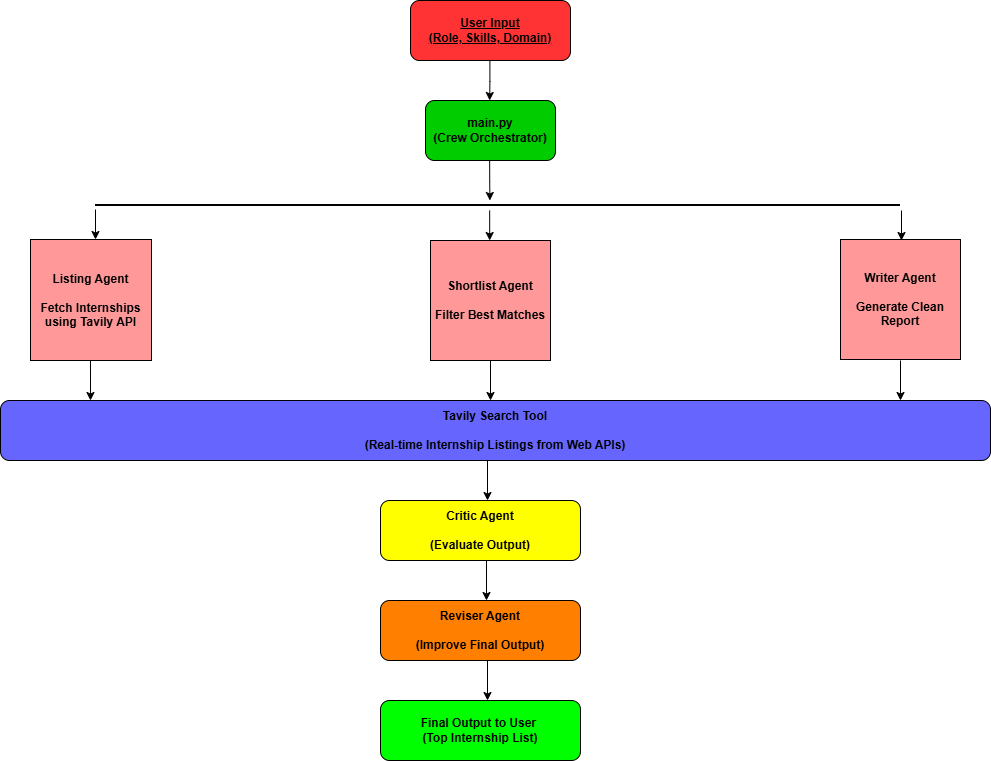

The diagram above was exported from draw.io. Its source (the exported page's mxGraphModel, read from the mxfile embedded in the PNG):
<mxGraphModel dx="1873" dy="958" grid="1" gridSize="10" guides="1" tooltips="1" connect="1" arrows="1" fold="1" page="1" pageScale="1" pageWidth="827" pageHeight="1169" background="#FFFFFF" math="0" shadow="0">
  <root>
    <mxCell id="0" />
    <mxCell id="1" parent="0" />
    <mxCell id="JsDefFdYVzhdi-HE-lEB-5" parent="1" style="rounded=1;whiteSpace=wrap;html=1;fontStyle=7;horizontal=1;labelBackgroundColor=none;fillColor=#FF3333;" value="&lt;div&gt;&lt;span style=&quot;font-style: normal;&quot;&gt;User Input&lt;/span&gt;&lt;/div&gt;&lt;div&gt;&lt;span style=&quot;font-style: normal;&quot;&gt;(Role, Skills, Domain)&lt;/span&gt;&lt;/div&gt;" vertex="1">
      <mxGeometry height="60" width="160" x="750" y="40" as="geometry" />
    </mxCell>
    <mxCell id="JsDefFdYVzhdi-HE-lEB-11" parent="1" style="rounded=1;whiteSpace=wrap;html=1;fontStyle=1;labelBackgroundColor=none;fillColor=#00CC00;" value="&lt;div&gt;main.py&lt;/div&gt;&lt;div&gt;(Crew Orchestrator)&lt;/div&gt;" vertex="1">
      <mxGeometry height="60" width="130" x="765" y="140" as="geometry" />
    </mxCell>
    <mxCell id="JsDefFdYVzhdi-HE-lEB-13" edge="1" parent="1" style="edgeStyle=orthogonalEdgeStyle;rounded=0;orthogonalLoop=1;jettySize=auto;html=1;labelBackgroundColor=none;fontColor=default;">
      <mxGeometry relative="1" as="geometry">
        <mxPoint x="829.1700000000001" y="200" as="sourcePoint" />
        <mxPoint x="829.4100000000001" y="240" as="targetPoint" />
      </mxGeometry>
    </mxCell>
    <mxCell id="JsDefFdYVzhdi-HE-lEB-16" edge="1" parent="1" style="edgeStyle=orthogonalEdgeStyle;rounded=0;orthogonalLoop=1;jettySize=auto;html=1;labelBackgroundColor=none;fontColor=default;">
      <mxGeometry relative="1" as="geometry">
        <mxPoint x="829.4100000000001" y="100" as="sourcePoint" />
        <mxPoint x="829.1700000000001" y="140.00000000000006" as="targetPoint" />
      </mxGeometry>
    </mxCell>
    <mxCell id="JsDefFdYVzhdi-HE-lEB-17" parent="1" style="line;strokeWidth=2;html=1;labelBackgroundColor=none;" value="" vertex="1">
      <mxGeometry height="10" width="805" x="435" y="240" as="geometry" />
    </mxCell>
    <mxCell id="JsDefFdYVzhdi-HE-lEB-20" edge="1" parent="1" style="edgeStyle=orthogonalEdgeStyle;rounded=0;orthogonalLoop=1;jettySize=auto;html=1;labelBackgroundColor=none;fontColor=default;">
      <mxGeometry relative="1" as="geometry">
        <mxPoint x="829.17" y="250" as="sourcePoint" />
        <mxPoint x="829.17" y="280" as="targetPoint" />
      </mxGeometry>
    </mxCell>
    <mxCell id="JsDefFdYVzhdi-HE-lEB-21" edge="1" parent="1" style="edgeStyle=orthogonalEdgeStyle;rounded=0;orthogonalLoop=1;jettySize=auto;html=1;labelBackgroundColor=none;fontColor=default;">
      <mxGeometry relative="1" as="geometry">
        <mxPoint x="435" y="249" as="sourcePoint" />
        <mxPoint x="435" y="279" as="targetPoint" />
      </mxGeometry>
    </mxCell>
    <mxCell id="JsDefFdYVzhdi-HE-lEB-22" edge="1" parent="1" style="edgeStyle=orthogonalEdgeStyle;rounded=0;orthogonalLoop=1;jettySize=auto;html=1;labelBackgroundColor=none;fontColor=default;">
      <mxGeometry relative="1" as="geometry">
        <mxPoint x="1241" y="250" as="sourcePoint" />
        <mxPoint x="1241" y="280" as="targetPoint" />
      </mxGeometry>
    </mxCell>
    <mxCell id="JsDefFdYVzhdi-HE-lEB-25" parent="1" style="whiteSpace=wrap;html=1;aspect=fixed;labelBackgroundColor=none;fillColor=#FF9999;" value="&lt;div&gt;&lt;b&gt;Listing Agent&lt;/b&gt;&lt;/div&gt;&lt;div&gt;&lt;b&gt;&lt;br&gt;&lt;/b&gt;&lt;/div&gt;&lt;div&gt;&lt;b&gt;Fetch Internships&lt;/b&gt;&lt;/div&gt;&lt;div&gt;&lt;b&gt;using Tavily API&lt;/b&gt;&lt;/div&gt;" vertex="1">
      <mxGeometry height="121" width="121" x="370" y="279" as="geometry" />
    </mxCell>
    <mxCell id="JsDefFdYVzhdi-HE-lEB-33" edge="1" parent="1" source="JsDefFdYVzhdi-HE-lEB-26" style="edgeStyle=orthogonalEdgeStyle;rounded=0;orthogonalLoop=1;jettySize=auto;html=1;labelBackgroundColor=none;fontColor=default;">
      <mxGeometry relative="1" as="geometry">
        <mxPoint x="830" y="440" as="targetPoint" />
      </mxGeometry>
    </mxCell>
    <mxCell id="JsDefFdYVzhdi-HE-lEB-26" parent="1" style="whiteSpace=wrap;html=1;aspect=fixed;labelBackgroundColor=none;fillColor=#FF9999;" value="&lt;div&gt;&lt;b&gt;Shortlist Agent&lt;/b&gt;&lt;/div&gt;&lt;div&gt;&lt;b&gt;&lt;br&gt;&lt;/b&gt;&lt;/div&gt;&lt;div&gt;&lt;b&gt;Filter Best Matches&lt;/b&gt;&lt;/div&gt;" vertex="1">
      <mxGeometry height="120" width="120" x="770" y="280" as="geometry" />
    </mxCell>
    <mxCell id="JsDefFdYVzhdi-HE-lEB-27" parent="1" style="whiteSpace=wrap;html=1;aspect=fixed;labelBackgroundColor=none;fillColor=#FF9999;" value="&lt;div&gt;&lt;b&gt;Writer Agent&lt;/b&gt;&lt;/div&gt;&lt;div&gt;&lt;b&gt;&lt;br&gt;&lt;/b&gt;&lt;/div&gt;&lt;div&gt;&lt;b&gt;Generate Clean Report&lt;/b&gt;&lt;/div&gt;" vertex="1">
      <mxGeometry height="120" width="120" x="1180" y="279" as="geometry" />
    </mxCell>
    <mxCell id="JsDefFdYVzhdi-HE-lEB-37" edge="1" parent="1" style="edgeStyle=orthogonalEdgeStyle;rounded=0;orthogonalLoop=1;jettySize=auto;html=1;labelBackgroundColor=none;fontColor=default;">
      <mxGeometry relative="1" as="geometry">
        <mxPoint x="429.97" y="400" as="sourcePoint" />
        <mxPoint x="429.97" y="440" as="targetPoint" />
      </mxGeometry>
    </mxCell>
    <mxCell id="JsDefFdYVzhdi-HE-lEB-38" edge="1" parent="1" style="edgeStyle=orthogonalEdgeStyle;rounded=0;orthogonalLoop=1;jettySize=auto;html=1;labelBackgroundColor=none;fontColor=default;">
      <mxGeometry relative="1" as="geometry">
        <mxPoint x="1240" y="400" as="sourcePoint" />
        <mxPoint x="1240" y="440" as="targetPoint" />
      </mxGeometry>
    </mxCell>
    <mxCell id="JsDefFdYVzhdi-HE-lEB-40" parent="1" style="rounded=1;whiteSpace=wrap;html=1;labelBackgroundColor=none;fillColor=#6666FF;" value="&lt;div&gt;&lt;b&gt;Tavily Search Tool&lt;/b&gt;&lt;/div&gt;&lt;div&gt;&lt;b&gt;&lt;br&gt;&lt;/b&gt;&lt;/div&gt;&lt;div&gt;&lt;b&gt;(Real-time Internship Listings from Web APIs)&lt;/b&gt;&lt;/div&gt;" vertex="1">
      <mxGeometry height="60" width="990" x="340" y="440" as="geometry" />
    </mxCell>
    <mxCell id="JsDefFdYVzhdi-HE-lEB-42" edge="1" parent="1" style="edgeStyle=orthogonalEdgeStyle;rounded=0;orthogonalLoop=1;jettySize=auto;html=1;labelBackgroundColor=none;fontColor=default;">
      <mxGeometry relative="1" as="geometry">
        <mxPoint x="827" y="500" as="sourcePoint" />
        <mxPoint x="827" y="540" as="targetPoint" />
      </mxGeometry>
    </mxCell>
    <mxCell id="JsDefFdYVzhdi-HE-lEB-44" parent="1" style="rounded=1;whiteSpace=wrap;html=1;fontStyle=1;labelBackgroundColor=none;fillColor=#FFFF00;" value="&lt;div&gt;Critic Agent&lt;/div&gt;&lt;div&gt;&lt;br&gt;&lt;/div&gt;&lt;div&gt;(Evaluate Output)&lt;/div&gt;" vertex="1">
      <mxGeometry height="60" width="200" x="720" y="540" as="geometry" />
    </mxCell>
    <mxCell id="JsDefFdYVzhdi-HE-lEB-47" edge="1" parent="1" style="edgeStyle=orthogonalEdgeStyle;rounded=0;orthogonalLoop=1;jettySize=auto;html=1;labelBackgroundColor=none;fontColor=default;">
      <mxGeometry relative="1" as="geometry">
        <mxPoint x="826" y="600" as="sourcePoint" />
        <mxPoint x="826" y="640" as="targetPoint" />
      </mxGeometry>
    </mxCell>
    <mxCell id="JsDefFdYVzhdi-HE-lEB-48" parent="1" style="rounded=1;whiteSpace=wrap;html=1;labelBackgroundColor=none;fillColor=#FF8000;" value="&lt;div&gt;&lt;b&gt;Reviser Agent&lt;/b&gt;&lt;/div&gt;&lt;div&gt;&lt;b&gt;&lt;br&gt;&lt;/b&gt;&lt;/div&gt;&lt;div&gt;&lt;b&gt;(Improve Final Output)&lt;/b&gt;&lt;/div&gt;" vertex="1">
      <mxGeometry height="60" width="200" x="720" y="640" as="geometry" />
    </mxCell>
    <mxCell id="JsDefFdYVzhdi-HE-lEB-49" edge="1" parent="1" style="edgeStyle=orthogonalEdgeStyle;rounded=0;orthogonalLoop=1;jettySize=auto;html=1;labelBackgroundColor=none;fontColor=default;">
      <mxGeometry relative="1" as="geometry">
        <mxPoint x="827" y="700" as="sourcePoint" />
        <mxPoint x="827" y="740" as="targetPoint" />
      </mxGeometry>
    </mxCell>
    <mxCell id="JsDefFdYVzhdi-HE-lEB-50" parent="1" style="rounded=1;whiteSpace=wrap;html=1;labelBackgroundColor=none;fillColor=#00FF00;" value="&lt;div&gt;&lt;b&gt;Final Output to User&amp;nbsp;&lt;/b&gt;&lt;/div&gt;&lt;div&gt;&lt;b&gt;(Top Internship List)&lt;/b&gt;&lt;/div&gt;" vertex="1">
      <mxGeometry height="60" width="200" x="720" y="740" as="geometry" />
    </mxCell>
  </root>
</mxGraphModel>